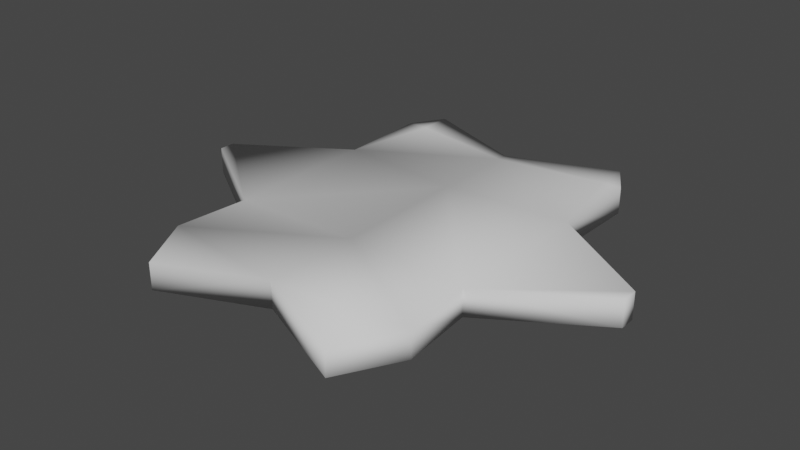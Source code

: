# Source: Pepparkaka-Star.blend  (saved by Blender 2.81.16; exported with 4.5.12 LTS)
import bpy
from mathutils import Matrix  # noqa: F401  (used for matrix-valued properties, if any)

bpy.ops.wm.read_factory_settings(use_empty=True)
scene = bpy.context.scene
scene.name = 'Scene'

# ---- collections
col_collection = bpy.data.collections.new('Collection'); scene.collection.children.link(col_collection)

# ---- world
world_world = bpy.data.worlds.new('World'); scene.world = world_world
world_world.use_nodes = True; world_world.node_tree.nodes.clear()
_N = world_world.node_tree.nodes; _L = world_world.node_tree.links
n0 = _N.new('ShaderNodeOutputWorld'); n0.name = 'World Output'; n0.location = (300, 300)
n1 = _N.new('ShaderNodeBackground'); n1.name = 'Background'; n1.location = (10, 300)
n1.inputs[0].default_value = (0.05088, 0.05088, 0.05088, 1.0)
_L.new(n1.outputs[0], n0.inputs[0])
n0.is_active_output = True
world_world.color = (0.05088, 0.05088, 0.05088)
world_world.use_sun_shadow = False
world_world.sun_shadow_jitter_overblur = 0.0

# ---- meshes
me_plane = bpy.data.meshes.new('Plane')
me_plane.from_pydata([(-1.197, -0.6551, 0.0), (-1.197, 0.7945, 0.0), (-1.024, 1.673, 0.0), (-1.024, 1.986, 0.0), (-2.213, -0.008083, 0.0), (-2.213, 0.1396, 0.0), (-1.213, 1.673, 0.0), (-1.197, -0.6551, 0.2527), (-1.26, -1.35, 0.0), (-0.9449, -1.91, 0.0), (-1.197, 0.7945, 0.2527), (-1.024, 1.673, 0.2527), (-1.024, 1.986, 0.2527), (-2.213, -0.008083, 0.2527), (-2.213, 0.1396, 0.2527), (-1.213, 1.673, 0.2527), (-1.26, -1.35, 0.2527), (-0.9449, -1.91, 0.2527), (1.197, -0.6551, 0.0), (0.0, -0.6, 0.0), (1.197, 0.7945, 0.0), (0.0, 0.7, 0.0), (1.024, 1.673, 0.0), (0.0, 1.5, 0.0), (1.024, 1.986, 0.0), (0.0, 1.6, 0.0), (2.213, -0.008083, 0.0), (2.213, 0.1396, 0.0), (1.213, 1.673, 0.0), (1.197, -0.6551, 0.2527), (1.26, -1.35, 0.0), (0.0, -1.5, 0.0), (0.9449, -1.91, 0.0), (0.0, -0.6, 0.2527), (1.197, 0.7945, 0.2527), (0.0, 0.7, 0.2527), (1.024, 1.673, 0.2527), (0.0, 1.5, 0.2527), (1.024, 1.986, 0.2527), (0.0, 1.6, 0.2527), (2.213, -0.008083, 0.2527), (2.213, 0.1396, 0.2527), (1.213, 1.673, 0.2527), (1.26, -1.35, 0.2527), (0.0, -1.5, 0.2527), (0.9449, -1.91, 0.2527)], [], [(0, 1, 21, 19), (1, 2, 23, 21), (2, 3, 25, 23), (0, 4, 5, 1), (2, 6, 3), (2, 1, 6), (19, 31, 8, 0), (31, 9, 8), (7, 33, 35, 10), (10, 35, 37, 11), (11, 37, 39, 12), (7, 10, 14, 13), (11, 12, 15), (11, 15, 10), (33, 7, 16, 44), (44, 16, 17), (0, 8, 16, 7), (1, 5, 14, 10), (4, 0, 7, 13), (8, 9, 17, 16), (9, 31, 44, 17), (3, 6, 15, 12), (25, 3, 12, 39), (6, 1, 10, 15), (5, 4, 13, 14), (18, 19, 21, 20), (20, 21, 23, 22), (22, 23, 25, 24), (18, 20, 27, 26), (22, 24, 28), (22, 28, 20), (19, 18, 30, 31), (31, 30, 32), (29, 34, 35, 33), (34, 36, 37, 35), (36, 38, 39, 37), (29, 40, 41, 34), (36, 42, 38), (36, 34, 42), (33, 44, 43, 29), (44, 45, 43), (18, 29, 43, 30), (20, 34, 41, 27), (31, 44, 33, 19), (26, 40, 29, 18), (21, 35, 37, 23), (30, 43, 45, 32), (32, 45, 44, 31), (24, 38, 42, 28), (25, 39, 38, 24), (23, 37, 39, 25), (28, 42, 34, 20), (19, 33, 35, 21), (27, 41, 40, 26)])
me_plane.polygons.foreach_set('use_smooth', [True] * 54)
_uv = me_plane.uv_layers.new(name='UVMap')
_uv.uv.foreach_set('vector', [0.0, 0.0, 0.0, 1.0, 1.0, 1.0, 1.0, 0.0, 0.0, 1.0, 0.0, 1.0, 1.0, 1.0, 1.0, 1.0, 0.0, 1.0, 0.0, 1.0, 1.0, 1.0, 1.0, 1.0, 0.0, 0.0, 0.0, 0.0, 0.0, 1.0, 0.0, 1.0, 0.0, 1.0, 0.0, 1.0, 0.0, 1.0, 0.0, 1.0, 0.0, 1.0, 0.0, 1.0, 1.0, 0.0, 1.0, 0.0, 0.0, 0.0, 0.0, 0.0, 1.0, 0.0, 0.0, 0.0, 0.0, 0.0, 0.0, 0.0, 1.0, 0.0, 1.0, 1.0, 0.0, 1.0, 0.0, 1.0, 1.0, 1.0, 1.0, 1.0, 0.0, 1.0, 0.0, 1.0, 1.0, 1.0, 1.0, 1.0, 0.0, 1.0, 0.0, 0.0, 0.0, 1.0, 0.0, 1.0, 0.0, 0.0, 0.0, 1.0, 0.0, 1.0, 0.0, 1.0, 0.0, 1.0, 0.0, 1.0, 0.0, 1.0, 1.0, 0.0, 0.0, 0.0, 0.0, 0.0, 1.0, 0.0, 1.0, 0.0, 0.0, 0.0, 0.0, 0.0, 0.0, 0.0, 0.0, 0.0, 0.0, 0.0, 0.0, 0.0, 0.0, 1.0, 0.0, 1.0, 0.0, 1.0, 0.0, 1.0, 0.0, 0.0, 0.0, 0.0, 0.0, 0.0, 0.0, 0.0, 0.0, 0.0, 0.0, 0.0, 0.0, 0.0, 0.0, 0.0, 0.0, 0.0, 1.0, 0.0, 1.0, 0.0, 0.0, 0.0, 0.0, 1.0, 0.0, 1.0, 0.0, 1.0, 0.0, 1.0, 1.0, 1.0, 0.0, 1.0, 0.0, 1.0, 1.0, 1.0, 0.0, 1.0, 0.0, 1.0, 0.0, 1.0, 0.0, 1.0, 0.0, 1.0, 0.0, 0.0, 0.0, 0.0, 0.0, 1.0, 0.0, 0.0, 1.0, 0.0, 1.0, 1.0, 0.0, 1.0, 0.0, 1.0, 1.0, 1.0, 1.0, 1.0, 0.0, 1.0, 0.0, 1.0, 1.0, 1.0, 1.0, 1.0, 0.0, 1.0, 0.0, 0.0, 0.0, 1.0, 0.0, 1.0, 0.0, 0.0, 0.0, 1.0, 0.0, 1.0, 0.0, 1.0, 0.0, 1.0, 0.0, 1.0, 0.0, 1.0, 1.0, 0.0, 0.0, 0.0, 0.0, 0.0, 1.0, 0.0, 1.0, 0.0, 0.0, 0.0, 0.0, 0.0, 0.0, 0.0, 0.0, 1.0, 1.0, 1.0, 1.0, 0.0, 0.0, 1.0, 0.0, 1.0, 1.0, 1.0, 1.0, 1.0, 0.0, 1.0, 0.0, 1.0, 1.0, 1.0, 1.0, 1.0, 0.0, 0.0, 0.0, 0.0, 0.0, 1.0, 0.0, 1.0, 0.0, 1.0, 0.0, 1.0, 0.0, 1.0, 0.0, 1.0, 0.0, 1.0, 0.0, 1.0, 1.0, 0.0, 1.0, 0.0, 0.0, 0.0, 0.0, 0.0, 1.0, 0.0, 0.0, 0.0, 0.0, 0.0, 0.0, 0.0, 0.0, 0.0, 0.0, 0.0, 0.0, 0.0, 0.0, 1.0, 0.0, 1.0, 0.0, 1.0, 0.0, 1.0, 1.0, 0.0, 1.0, 0.0, 1.0, 0.0, 1.0, 0.0, 0.0, 0.0, 0.0, 0.0, 0.0, 0.0, 0.0, 0.0, 1.0, 1.0, 1.0, 1.0, 1.0, 1.0, 1.0, 1.0, 0.0, 0.0, 0.0, 0.0, 0.0, 0.0, 0.0, 0.0, 0.0, 0.0, 0.0, 0.0, 1.0, 0.0, 1.0, 0.0, 0.0, 1.0, 0.0, 1.0, 0.0, 1.0, 0.0, 1.0, 1.0, 1.0, 1.0, 1.0, 0.0, 1.0, 0.0, 1.0, 1.0, 1.0, 1.0, 1.0, 1.0, 1.0, 1.0, 1.0, 0.0, 1.0, 0.0, 1.0, 0.0, 1.0, 0.0, 1.0, 1.0, 0.0, 1.0, 0.0, 1.0, 1.0, 1.0, 1.0, 0.0, 1.0, 0.0, 1.0, 0.0, 0.0, 0.0, 0.0])
me_plane.use_remesh_fix_poles = True
me_plane.use_remesh_preserve_attributes = False
me_plane.use_mirror_vertex_groups = False
me_plane.update()

# ---- objects
ob_plane = bpy.data.objects.new('Plane', me_plane)

# ---- transforms, parenting, visibility, modifiers, constraints
ob_plane.location = (0.0, 0.0, 0.0)
ob_plane.lineart.crease_threshold = 0.0

# ---- collection membership
col_collection.objects.link(ob_plane)

# ---- scene / render settings (as saved in the file)
scene.frame_start = 1; scene.frame_end = 250; scene.frame_set(1)
scene.render.engine = 'BLENDER_EEVEE_NEXT'
scene.cycles.use_denoising = False
scene.cycles.samples = 128
scene.cycles.sampling_pattern = 'TABULATED_SOBOL'
scene.cycles.use_adaptive_sampling = False
scene.cycles.use_light_tree = False
scene.view_settings.view_transform = 'Filmic'
bpy.context.view_layer.update()

# ---- added for rendering (the .blend has no active camera and no usable light): camera, sun
cam_auto = bpy.data.cameras.new('AutoCamera')
cam_auto.lens = 50.0
cam_auto.sensor_width = 36.0
cam_auto.clip_end = 1000.0
ob_auto_camera = bpy.data.objects.new('AutoCamera', cam_auto)
scene.collection.objects.link(ob_auto_camera)
ob_auto_camera.location = (5.45999, -6.51381, 4.49436)
ob_auto_camera.rotation_euler = (1.09748, -7.21219e-08, 0.694738)
scene.camera = ob_auto_camera
light_auto_sun = bpy.data.lights.new('AutoSun', 'SUN')
light_auto_sun.energy = 3.0
light_auto_sun.angle = 0.0523599
ob_auto_sun = bpy.data.objects.new('AutoSun', light_auto_sun)
scene.collection.objects.link(ob_auto_sun)
ob_auto_sun.rotation_euler = (0.872665, 0.174533, 0.523599)
bpy.context.view_layer.update()

